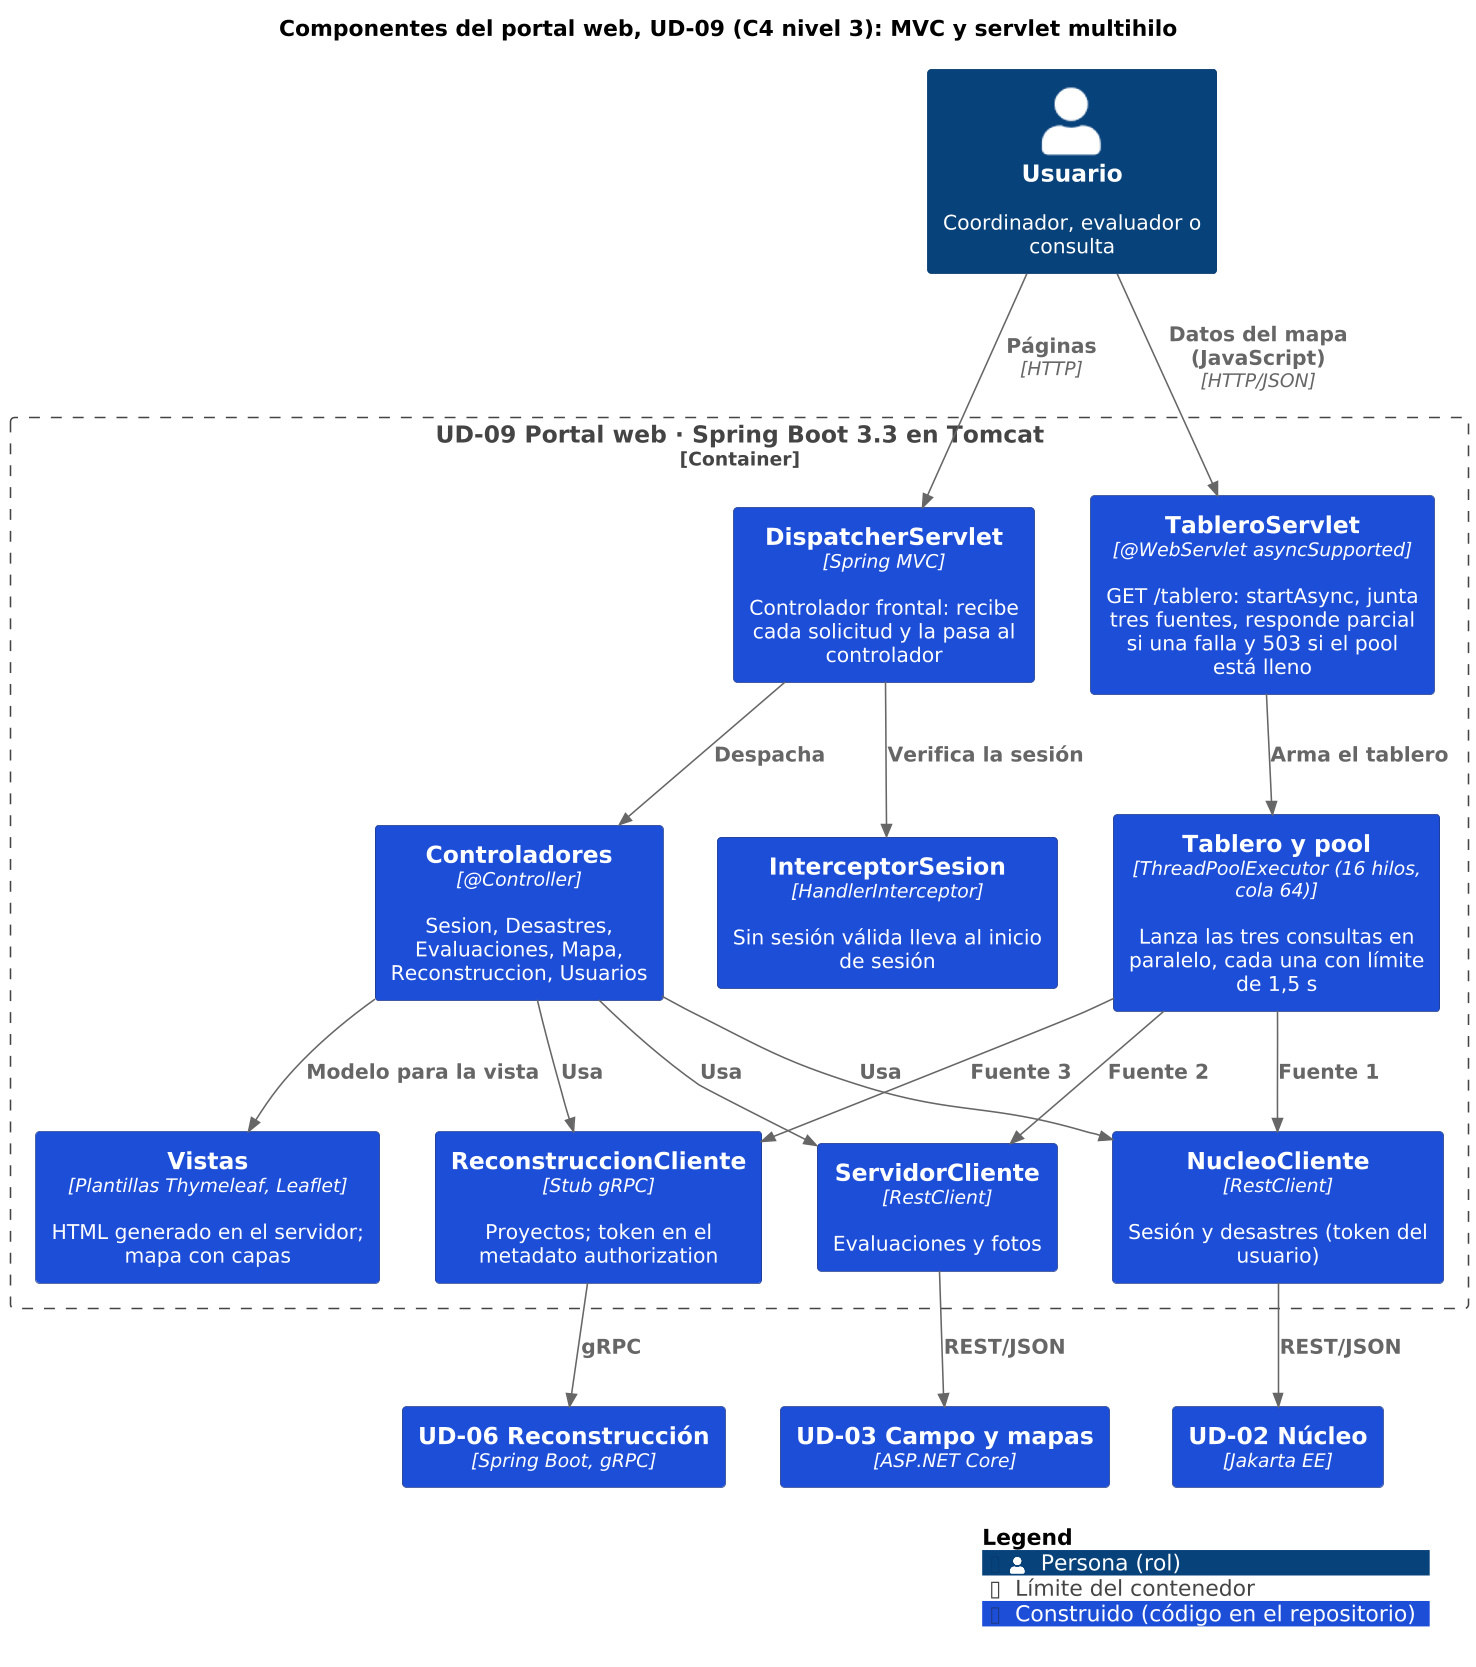

The diagram above was rendered by PlantUML. Its source (embedded in the PNG):
@startuml componentes_portal
!include <C4/C4_Component>
!include estilo.iuml
LAYOUT_TOP_DOWN()
title Componentes del portal web, UD-09 (C4 nivel 3): MVC y servlet multihilo

Person(usuario, "Usuario", "Coordinador, evaluador o consulta")
Container_Boundary(portal, "UD-09 Portal web · Spring Boot 3.3 en Tomcat") {
  Component(front, "DispatcherServlet", "Spring MVC", "Controlador frontal: recibe cada solicitud y la pasa al controlador", $tags="construido")
  Component(interceptor, "InterceptorSesion", "HandlerInterceptor", "Sin sesión válida lleva al inicio de sesión", $tags="construido")
  Component(ctrl, "Controladores", "@Controller", "Sesion, Desastres, Evaluaciones, Mapa, Reconstruccion, Usuarios", $tags="construido")
  Component(vistas, "Vistas", "Plantillas Thymeleaf, Leaflet", "HTML generado en el servidor; mapa con capas", $tags="construido")
  Component(servlet, "TableroServlet", "@WebServlet asyncSupported", "GET /tablero: startAsync, junta tres fuentes, responde parcial si una falla y 503 si el pool está lleno", $tags="construido")
  Component(tablero, "Tablero y pool", "ThreadPoolExecutor (16 hilos, cola 64)", "Lanza las tres consultas en paralelo, cada una con límite de 1,5 s", $tags="construido")
  Component(cn, "NucleoCliente", "RestClient", "Sesión y desastres (token del usuario)", $tags="construido")
  Component(cs, "ServidorCliente", "RestClient", "Evaluaciones y fotos", $tags="construido")
  Component(cr, "ReconstruccionCliente", "Stub gRPC", "Proyectos; token en el metadato authorization", $tags="construido")
}
Container(nucleo, "UD-02 Núcleo", "Jakarta EE", $tags="construido")
Container(servidor, "UD-03 Campo y mapas", "ASP.NET Core", $tags="construido")
Container(rec, "UD-06 Reconstrucción", "Spring Boot, gRPC", $tags="construido")

Rel(usuario, front, "Páginas", "HTTP")
Rel(usuario, servlet, "Datos del mapa (JavaScript)", "HTTP/JSON")
Rel(front, interceptor, "Verifica la sesión")
Rel(front, ctrl, "Despacha")
Rel(ctrl, vistas, "Modelo para la vista")
Rel(ctrl, cn, "Usa")
Rel(ctrl, cs, "Usa")
Rel(ctrl, cr, "Usa")
Rel(servlet, tablero, "Arma el tablero")
Rel(tablero, cn, "Fuente 1")
Rel(tablero, cs, "Fuente 2")
Rel(tablero, cr, "Fuente 3")
Rel(cn, nucleo, "REST/JSON")
Rel(cs, servidor, "REST/JSON")
Rel(cr, rec, "gRPC")
SHOW_LEGEND()
@enduml